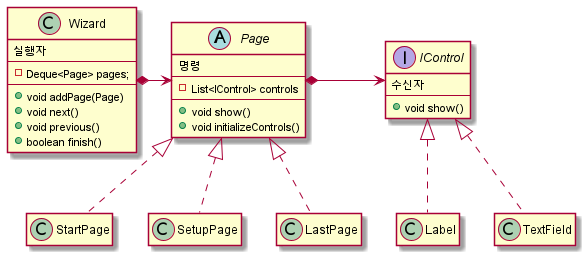

The diagram above was rendered by PlantUML. Its source (embedded in the PNG):
@startuml
'https://plantuml.com/class-diagram

hide empty fields
hide empty methods

class Wizard {
    실행자
    --
    - Deque<Page> pages;
    --
    + void addPage(Page)
    + void next()
    + void previous()
    + boolean finish()
}

abstract Page {
    명령
    --
    - List<IControl> controls
    --
    + void show()
    + void initializeControls()
}

interface IControl {
    수신자
    --
    + void show()
}

Label .u.|> IControl
TextField .u.|> IControl

Wizard *-r-> Page
Page *-r-> IControl

StartPage .u.|> Page
SetupPage .u.|> Page
LastPage .u.|> Page

@enduml